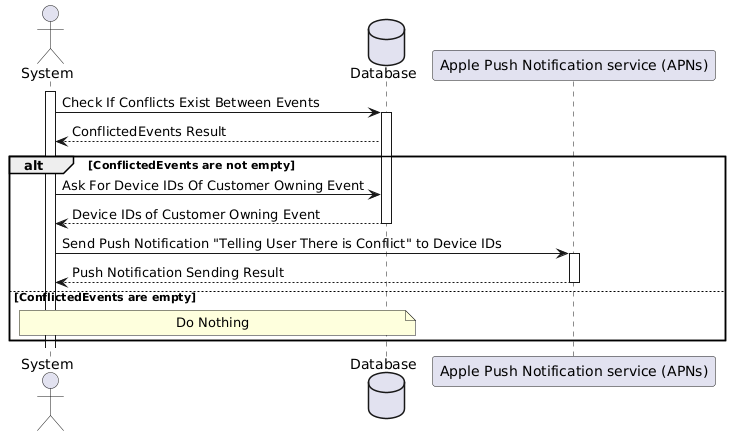

The diagram above was rendered by PlantUML. Its source (embedded in the PNG):
@startuml
actor System
database Database
participant "Apple Push Notification service (APNs)" as APN

activate System

System -> Database ++ : Check If Conflicts Exist Between Events
Database --> System : ConflictedEvents Result
alt ConflictedEvents are not empty
    System -> Database : Ask For Device IDs Of Customer Owning Event
    Database --> System -- : Device IDs of Customer Owning Event
    System -> APN ++ : Send Push Notification "Telling User There is Conflict" to Device IDs
    APN --> System -- : Push Notification Sending Result
else ConflictedEvents are empty
    note over System, Database : Do Nothing
end
@enduml